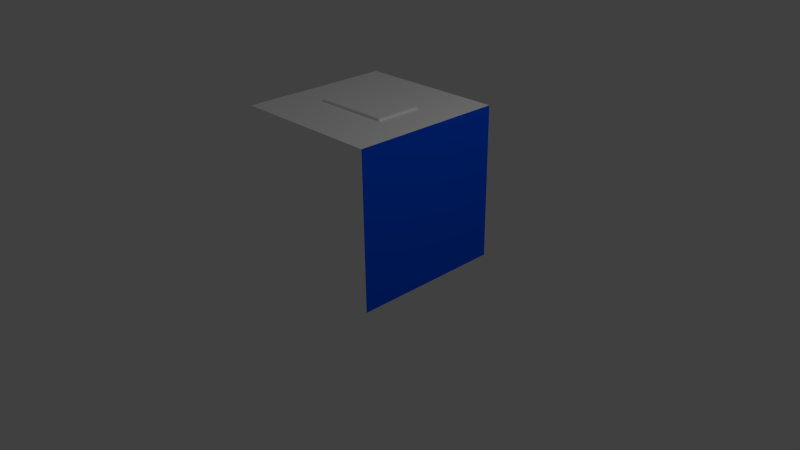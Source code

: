 # Source: cornell-boxes-ceiling-light.blend  (saved by Blender 2.66.1; exported with 4.5.12 LTS)
import bpy
from mathutils import Matrix  # noqa: F401  (used for matrix-valued properties, if any)

bpy.ops.wm.read_factory_settings(use_empty=True)
scene = bpy.context.scene
scene.name = 'Scene'

# ---- collections
col_collection_1 = bpy.data.collections.new('Collection 1'); scene.collection.children.link(col_collection_1)

# ---- materials (node trees are filled in below, after node groups)
mat_ceiling_light = bpy.data.materials.new('ceiling_light')
mat_ceiling_light.alpha_threshold = 0.0
mat_ceiling_light.use_transparent_shadow = False
mat_ceiling_light.diffuse_color = (1.0, 1.0, 1.0, 1.0)
mat_ceiling_light.roughness = 0.5
mat_ceiling_light.line_color = (0.0, 0.0, 0.0, 1.0)
mat_wall_front = bpy.data.materials.new('Wall_front')
mat_wall_front.alpha_threshold = 0.0
mat_wall_front.use_transparent_shadow = False
mat_wall_front.diffuse_color = (1.0, 1.0, 1.0, 1.0)
mat_wall_front.roughness = 0.5
mat_wall_front.line_color = (0.0, 0.0, 0.0, 1.0)
mat_box_small = bpy.data.materials.new('box_small')
mat_box_small.alpha_threshold = 0.0
mat_box_small.use_transparent_shadow = False
mat_box_small.diffuse_color = (1.0, 1.0, 1.0, 1.0)
mat_box_small.roughness = 0.5
mat_box_small.line_color = (0.0, 0.0, 0.0, 1.0)
mat_box_tall = bpy.data.materials.new('box_tall')
mat_box_tall.alpha_threshold = 0.0
mat_box_tall.use_transparent_shadow = False
mat_box_tall.diffuse_color = (1.0, 1.0, 1.0, 1.0)
mat_box_tall.roughness = 0.5
mat_box_tall.line_color = (0.0, 0.0, 0.0, 1.0)
mat_material = bpy.data.materials.new('Material')
mat_material.alpha_threshold = 0.0
mat_material.use_transparent_shadow = False
mat_material.diffuse_color = (1.0, 1.0, 1.0, 1.0)
mat_material.roughness = 0.5
mat_material.line_color = (0.0, 0.0, 0.0, 1.0)
mat_red = bpy.data.materials.new('red')
mat_red.alpha_threshold = 0.0
mat_red.use_transparent_shadow = False
mat_red.diffuse_color = (1.0, 0.0, 0.0, 1.0)
mat_red.roughness = 0.5
mat_red.line_color = (0.0, 0.0, 0.0, 1.0)
mat_blue = bpy.data.materials.new('blue')
mat_blue.alpha_threshold = 0.0
mat_blue.use_transparent_shadow = False
mat_blue.diffuse_color = (0.0, 0.101, 1.0, 1.0)
mat_blue.roughness = 0.5
mat_blue.line_color = (0.0, 0.0, 0.0, 1.0)

# ---- material node trees

# ---- world
world_world = bpy.data.worlds.new('World'); scene.world = world_world
world_world.color = (0.05088, 0.05088, 0.05088)
world_world.use_sun_shadow = False
world_world.sun_shadow_jitter_overblur = 0.0
world_world.cycles.sampling_method = 'MANUAL'
world_world.cycles.sample_map_resolution = 256

# ---- cameras
cam_camera = bpy.data.cameras.new('Camera')
cam_camera.clip_end = 100.0
cam_camera.lens = 35.0
cam_camera.sensor_width = 32.0
cam_camera.sensor_height = 18.0
cam_camera.ortho_scale = 7.314
cam_camera.dof.focus_distance = 0.0
cam_camera.dof.aperture_fstop = 128.0

# ---- lights
light_lamp = bpy.data.lights.new('Lamp', 'POINT')
light_lamp.transmission_factor = 0.0
light_lamp.cutoff_distance = 30.0
light_lamp.energy = 100.0
light_lamp.shadow_buffer_clip_start = 1.001
light_lamp.shadow_soft_size = 0.1
light_lamp.shadow_maximum_resolution = 0.006
light_lamp.use_absolute_resolution = True
light_lamp.cycles.use_multiple_importance_sampling = False

# ---- meshes
me_cube = bpy.data.meshes.new('Cube')
me_cube.from_pydata([(-1.0, -1.0, -1.0), (-1.0, 1.0, -1.0), (1.0, 1.0, -1.0), (1.0, -1.0, -1.0), (-1.0, -1.0, 1.0), (-1.0, 1.0, 1.0), (1.0, 1.0, 1.0), (1.0, -1.0, 1.0)], [], [(4, 5, 1, 0), (5, 6, 2, 1), (6, 7, 3, 2), (7, 4, 0, 3), (0, 1, 2, 3), (7, 6, 5, 4)])
me_cube.materials.append(mat_ceiling_light)
me_cube.use_remesh_preserve_volume = False
me_cube.use_remesh_preserve_attributes = False
me_cube.use_mirror_vertex_groups = False
me_cube.update()
me_wall_front = bpy.data.meshes.new('Wall_front')
me_wall_front.from_pydata([(1.0, -1.0, 0.0), (-1.0, -1.0, 0.0), (1.0, 1.0, 0.0), (-1.0, 1.0, 0.0)], [], [(1, 3, 2, 0)])
me_wall_front.materials.append(mat_wall_front)
me_wall_front.use_remesh_preserve_volume = False
me_wall_front.use_remesh_preserve_attributes = False
me_wall_front.use_mirror_vertex_groups = False
me_wall_front.update()
me_box_small = bpy.data.meshes.new('Box small')
me_box_small.from_pydata([(-1.0, -1.0, -1.0), (-1.0, 1.0, -1.0), (1.0, 1.0, -1.0), (1.0, -1.0, -1.0), (-1.0, -1.0, 1.0), (-1.0, 1.0, 1.0), (1.0, 1.0, 1.0), (1.0, -1.0, 1.0)], [], [(4, 5, 1), (5, 6, 2), (6, 7, 3), (7, 4, 0), (0, 1, 2), (7, 6, 5), (0, 4, 1), (1, 5, 2), (2, 6, 3), (3, 7, 0), (3, 0, 2), (4, 7, 5)])
me_box_small.materials.append(mat_box_small)
me_box_small.use_remesh_preserve_volume = False
me_box_small.use_remesh_preserve_attributes = False
me_box_small.use_mirror_vertex_groups = False
me_box_small.update()
me_box_tall = bpy.data.meshes.new('Box tall')
me_box_tall.from_pydata([(-1.0, -1.0, -1.0), (-1.0, 1.0, -1.0), (1.0, 1.0, -1.0), (1.0, -1.0, -1.0), (-1.0, -1.0, 1.0), (-1.0, 1.0, 1.0), (1.0, 1.0, 1.0), (1.0, -1.0, 1.0)], [], [(4, 5, 1), (5, 6, 2), (6, 7, 3), (7, 4, 0), (0, 1, 2), (7, 6, 5), (0, 4, 1), (1, 5, 2), (2, 6, 3), (3, 7, 0), (3, 0, 2), (4, 7, 5)])
me_box_tall.materials.append(mat_box_tall)
me_box_tall.use_remesh_preserve_volume = False
me_box_tall.use_remesh_preserve_attributes = False
me_box_tall.use_mirror_vertex_groups = False
me_box_tall.update()
me_walls = bpy.data.meshes.new('Walls')
me_walls.from_pydata([(1.0, 1.0, -1.0), (1.0, -1.0, -1.0), (-1.0, -1.0, -1.0), (-1.0, 1.0, -1.0), (1.0, 1.0, 1.0), (1.0, -1.0, 1.0), (-1.0, -1.0, 1.0), (-1.0, 1.0, 1.0)], [], [(0, 2, 1), (4, 5, 7), (1, 2, 5), (2, 7, 6), (4, 3, 0), (3, 2, 0), (5, 2, 6), (3, 7, 2), (7, 3, 4), (7, 5, 6)])
me_walls.polygons.foreach_set('material_index', [0, 0, 1, 0, 2, 0, 1, 0, 2, 0])
me_walls.materials.append(mat_material)
me_walls.materials.append(mat_red)
me_walls.materials.append(mat_blue)
me_walls.use_remesh_preserve_volume = False
me_walls.use_remesh_preserve_attributes = False
me_walls.use_mirror_vertex_groups = False
me_walls.update()

# ---- objects
ob_ceiling_light = bpy.data.objects.new('ceiling_light', me_cube)
ob_wall_front = bpy.data.objects.new('Wall_front', me_wall_front)
ob_box_small = bpy.data.objects.new('Box small', me_box_small)
ob_box_tall = bpy.data.objects.new('Box tall', me_box_tall)
ob_walls = bpy.data.objects.new('Walls', me_walls)
ob_lamp = bpy.data.objects.new('Lamp', light_lamp)
ob_camera = bpy.data.objects.new('Camera', cam_camera)

# ---- transforms, parenting, visibility, modifiers, constraints
ob_ceiling_light.location = (-0.004994, 0.004181, 2.006)
ob_ceiling_light.scale = (0.5, 0.3, 0.025)
ob_ceiling_light.lineart.crease_threshold = 0.0
ob_wall_front.location = (0.0, -1.0, 1.0)
ob_wall_front.rotation_euler = (1.571, 1.571, 0.0)
ob_wall_front.lineart.crease_threshold = 0.0
ob_box_small.location = (0.4235, -0.4069, 0.2919)
ob_box_small.rotation_euler = (0.0, -0.0, -0.5309)
ob_box_small.scale = (0.3, 0.3, 0.3)
ob_box_small.lineart.crease_threshold = 0.0
ob_box_tall.location = (-0.3184, 0.2403, 0.5884)
ob_box_tall.rotation_euler = (0.0, -0.0, 0.6435)
ob_box_tall.scale = (0.3, 0.3, 0.6)
ob_box_tall.lineart.crease_threshold = 0.0
ob_walls.location = (0.0, 0.0, 1.0)
ob_walls.rotation_euler = (0.0, 0.0, -1.571)
ob_walls.lock_rotations_4d = False
ob_walls.empty_display_type = 'ARROWS'
ob_walls.lineart.crease_threshold = 0.0
ob_lamp.location = (4.076, 1.005, 5.904)
ob_lamp.rotation_euler = (0.6503, 0.05522, 1.866)
ob_lamp.lock_rotations_4d = False
ob_lamp.empty_display_type = 'ARROWS'
ob_lamp.color = (0.0, 0.0, 0.0, 0.0)
ob_lamp.lineart.crease_threshold = 0.0
ob_camera.location = (7.481, -6.508, 5.344)
ob_camera.rotation_euler = (1.109, 0.01082, 0.8149)
ob_camera.lock_rotations_4d = False
ob_camera.empty_display_type = 'ARROWS'
ob_camera.color = (0.0, 0.0, 0.0, 0.0)
ob_camera.display_type = 'WIRE'
ob_camera.lineart.crease_threshold = 0.0

# ---- collection membership
col_collection_1.objects.link(ob_ceiling_light)
col_collection_1.objects.link(ob_wall_front)
col_collection_1.objects.link(ob_box_small)
col_collection_1.objects.link(ob_box_tall)
col_collection_1.objects.link(ob_walls)
col_collection_1.objects.link(ob_lamp)
col_collection_1.objects.link(ob_camera)

# ---- scene / render settings (as saved in the file)
scene.camera = ob_camera
scene.frame_start = 1; scene.frame_end = 250; scene.frame_set(1)
scene.render.engine = 'BLENDER_EEVEE_NEXT'
scene.render.image_settings.color_mode = 'RGB'
scene.render.image_settings.compression = 90
scene.render.resolution_percentage = 50
scene.render.dither_intensity = 0.0
scene.render.bake_margin = 2
scene.cycles.use_denoising = False
scene.cycles.samples = 10
scene.cycles.sampling_pattern = 'TABULATED_SOBOL'
scene.cycles.light_sampling_threshold = 0.0
scene.cycles.use_adaptive_sampling = False
scene.cycles.use_light_tree = False
scene.cycles.blur_glossy = 0.0
scene.cycles.volume_bounces = 1
scene.cycles.pixel_filter_type = 'GAUSSIAN'
scene.cycles.sample_clamp_indirect = 0.0
scene.view_settings.view_transform = 'Standard'
bpy.context.view_layer.update()
